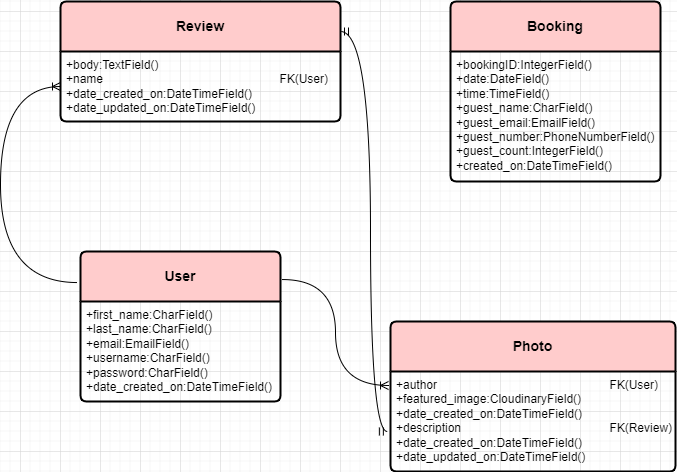

The diagram above was exported from draw.io. Its source (the exported page's mxGraphModel, read from the mxfile embedded in the PNG):
<mxGraphModel dx="1674" dy="738" grid="1" gridSize="10" guides="1" tooltips="1" connect="1" arrows="1" fold="1" page="1" pageScale="1" pageWidth="850" pageHeight="1100" math="0" shadow="0" extFonts="Permanent Marker^https://fonts.googleapis.com/css?family=Permanent+Marker">
  <root>
    <mxCell id="0" />
    <mxCell id="1" parent="0" />
    <mxCell id="yPv1yfDKPbDrXceC9KYo-1" value="&lt;b&gt;User&lt;/b&gt;" style="swimlane;childLayout=stackLayout;horizontal=1;startSize=50;horizontalStack=0;rounded=1;fontSize=14;fontStyle=0;strokeWidth=2;resizeParent=0;resizeLast=1;shadow=0;dashed=0;align=center;arcSize=4;whiteSpace=wrap;html=1;fillColor=#FFCCCC;" vertex="1" parent="1">
      <mxGeometry x="180" y="320" width="200" height="150" as="geometry" />
    </mxCell>
    <mxCell id="yPv1yfDKPbDrXceC9KYo-2" value="+first_name:CharField()&lt;br&gt;+last_name:CharField()&lt;br&gt;+email:EmailField()&lt;br&gt;+username:CharField()&lt;br&gt;+password:CharField()&lt;br&gt;+date_created_on:DateTimeField()" style="align=left;strokeColor=none;fillColor=none;spacingLeft=4;fontSize=12;verticalAlign=top;resizable=0;rotatable=0;part=1;html=1;" vertex="1" parent="yPv1yfDKPbDrXceC9KYo-1">
      <mxGeometry y="50" width="200" height="100" as="geometry" />
    </mxCell>
    <mxCell id="yPv1yfDKPbDrXceC9KYo-3" value="&lt;b&gt;Review&lt;/b&gt;" style="swimlane;childLayout=stackLayout;horizontal=1;startSize=50;horizontalStack=0;rounded=1;fontSize=14;fontStyle=0;strokeWidth=2;resizeParent=0;resizeLast=1;shadow=0;dashed=0;align=center;arcSize=4;whiteSpace=wrap;html=1;fillColor=#FFCCCC;" vertex="1" parent="1">
      <mxGeometry x="160" y="70" width="280" height="120" as="geometry" />
    </mxCell>
    <mxCell id="yPv1yfDKPbDrXceC9KYo-4" value="+body:TextField()&lt;br&gt;+name&lt;span style=&quot;white-space: pre;&quot;&gt;&#09;&lt;span style=&quot;white-space: pre;&quot;&gt;&#09;&lt;/span&gt;&lt;span style=&quot;white-space: pre;&quot;&gt;&#09;&lt;/span&gt;&lt;span style=&quot;white-space: pre;&quot;&gt;&#09;&lt;/span&gt;&lt;/span&gt;&lt;span style=&quot;white-space: pre;&quot;&gt;&#09;&lt;/span&gt;&lt;span style=&quot;white-space: pre;&quot;&gt;&#09;&lt;/span&gt;&lt;span style=&quot;white-space: pre;&quot;&gt;&#09;&lt;/span&gt;FK(User)&lt;br&gt;+date_created_on:DateTimeField()&lt;br&gt;+date_updated_on:DateTimeField()" style="align=left;strokeColor=none;fillColor=none;spacingLeft=4;fontSize=12;verticalAlign=top;resizable=0;rotatable=0;part=1;html=1;" vertex="1" parent="yPv1yfDKPbDrXceC9KYo-3">
      <mxGeometry y="50" width="280" height="70" as="geometry" />
    </mxCell>
    <mxCell id="yPv1yfDKPbDrXceC9KYo-5" value="&lt;b&gt;Booking&lt;/b&gt;" style="swimlane;childLayout=stackLayout;horizontal=1;startSize=50;horizontalStack=0;rounded=1;fontSize=14;fontStyle=0;strokeWidth=2;resizeParent=0;resizeLast=1;shadow=0;dashed=0;align=center;arcSize=4;whiteSpace=wrap;html=1;fillColor=#FFCCCC;" vertex="1" parent="1">
      <mxGeometry x="550" y="70" width="210" height="180" as="geometry">
        <mxRectangle x="590" y="30" width="100" height="50" as="alternateBounds" />
      </mxGeometry>
    </mxCell>
    <mxCell id="yPv1yfDKPbDrXceC9KYo-6" value="+bookingID:IntegerField()&lt;br&gt;+date:DateField()&lt;br&gt;+time:TimeField()&lt;br&gt;+guest_name:CharField()&lt;br&gt;+guest_email:EmailField()&lt;br&gt;+guest_number:PhoneNumberField()&lt;br&gt;+guest_count:IntegerField()&lt;br&gt;+created_on:DateTimeField()&lt;br&gt;" style="align=left;strokeColor=none;fillColor=none;spacingLeft=4;fontSize=12;verticalAlign=top;resizable=0;rotatable=0;part=1;html=1;" vertex="1" parent="yPv1yfDKPbDrXceC9KYo-5">
      <mxGeometry y="50" width="210" height="130" as="geometry" />
    </mxCell>
    <mxCell id="yPv1yfDKPbDrXceC9KYo-9" value="&lt;b&gt;Photo&lt;/b&gt;" style="swimlane;childLayout=stackLayout;horizontal=1;startSize=50;horizontalStack=0;rounded=1;fontSize=14;fontStyle=0;strokeWidth=2;resizeParent=0;resizeLast=1;shadow=0;dashed=0;align=center;arcSize=4;whiteSpace=wrap;html=1;fillColor=#FFCCCC;" vertex="1" parent="1">
      <mxGeometry x="490" y="390" width="285" height="150" as="geometry" />
    </mxCell>
    <mxCell id="yPv1yfDKPbDrXceC9KYo-10" value="+author&lt;span style=&quot;white-space: pre;&quot;&gt;&#09;&lt;/span&gt;&lt;span style=&quot;white-space: pre;&quot;&gt;&#09;&lt;/span&gt;&lt;span style=&quot;white-space: pre;&quot;&gt;&#09;&lt;/span&gt;&lt;span style=&quot;white-space: pre;&quot;&gt;&#09;&lt;/span&gt;&lt;span style=&quot;white-space: pre;&quot;&gt;&#09;&lt;span style=&quot;white-space: pre;&quot;&gt;&#09;&lt;/span&gt;&lt;span style=&quot;white-space: pre;&quot;&gt;&#09;&lt;/span&gt;&lt;/span&gt;FK(User)&lt;br&gt;+featured_image:CloudinaryField()&lt;br&gt;+date_created_on:DateTimeField()&lt;br&gt;+description&lt;span style=&quot;white-space: pre;&quot;&gt;&#09;&lt;/span&gt;&lt;span style=&quot;white-space: pre;&quot;&gt;&#09;&lt;/span&gt;&lt;span style=&quot;white-space: pre;&quot;&gt;&#09;&lt;/span&gt;&lt;span style=&quot;white-space: pre;&quot;&gt;&#09;&lt;span style=&quot;white-space: pre;&quot;&gt;&#09;&lt;/span&gt;&lt;span style=&quot;white-space: pre;&quot;&gt;&#09;&lt;/span&gt;&lt;/span&gt;FK(Review)&lt;br&gt;+date_created_on:DateTimeField()&lt;br&gt;+date_updated_on:DateTimeField()" style="align=left;strokeColor=none;fillColor=none;spacingLeft=4;fontSize=12;verticalAlign=top;resizable=0;rotatable=0;part=1;html=1;" vertex="1" parent="yPv1yfDKPbDrXceC9KYo-9">
      <mxGeometry y="50" width="285" height="100" as="geometry" />
    </mxCell>
    <mxCell id="yPv1yfDKPbDrXceC9KYo-15" value="" style="edgeStyle=orthogonalEdgeStyle;fontSize=12;html=1;endArrow=ERmandOne;startArrow=ERmandOne;rounded=0;entryX=1;entryY=0.25;entryDx=0;entryDy=0;exitX=-0.011;exitY=0.6;exitDx=0;exitDy=0;exitPerimeter=0;curved=1;" edge="1" parent="1" source="yPv1yfDKPbDrXceC9KYo-10" target="yPv1yfDKPbDrXceC9KYo-3">
      <mxGeometry width="100" height="100" relative="1" as="geometry">
        <mxPoint x="30" y="210" as="sourcePoint" />
        <mxPoint x="130" y="110" as="targetPoint" />
        <Array as="points">
          <mxPoint x="470" y="500" />
          <mxPoint x="470" y="100" />
        </Array>
      </mxGeometry>
    </mxCell>
    <mxCell id="yPv1yfDKPbDrXceC9KYo-16" value="" style="edgeStyle=orthogonalEdgeStyle;fontSize=12;html=1;endArrow=ERoneToMany;rounded=0;curved=1;entryX=0;entryY=0.5;entryDx=0;entryDy=0;exitX=-0.015;exitY=0.207;exitDx=0;exitDy=0;exitPerimeter=0;" edge="1" parent="1" source="yPv1yfDKPbDrXceC9KYo-1" target="yPv1yfDKPbDrXceC9KYo-4">
      <mxGeometry width="100" height="100" relative="1" as="geometry">
        <mxPoint x="170" y="310" as="sourcePoint" />
        <mxPoint x="270" y="210" as="targetPoint" />
        <Array as="points">
          <mxPoint x="100" y="351" />
          <mxPoint x="100" y="155" />
        </Array>
      </mxGeometry>
    </mxCell>
    <mxCell id="yPv1yfDKPbDrXceC9KYo-17" value="" style="edgeStyle=orthogonalEdgeStyle;fontSize=12;html=1;endArrow=ERoneToMany;rounded=0;curved=1;exitX=1.01;exitY=0.187;exitDx=0;exitDy=0;exitPerimeter=0;entryX=-0.007;entryY=0.14;entryDx=0;entryDy=0;entryPerimeter=0;" edge="1" parent="1" source="yPv1yfDKPbDrXceC9KYo-1" target="yPv1yfDKPbDrXceC9KYo-10">
      <mxGeometry width="100" height="100" relative="1" as="geometry">
        <mxPoint x="400" y="350" as="sourcePoint" />
        <mxPoint x="500" y="250" as="targetPoint" />
      </mxGeometry>
    </mxCell>
  </root>
</mxGraphModel>